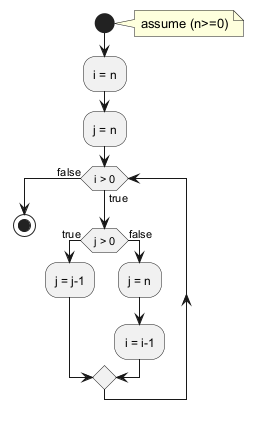

The diagram above was rendered by PlantUML. Its source (embedded in the PNG):
@startuml
start
note right: assume (n>=0)
:i = n;
:j = n;
while (i > 0) is (true)
  if (j > 0) then (true)
    :j = j-1;
  else (false)
    :j = n;
    :i = i-1;
  endif
endwhile (false)
stop
@enduml